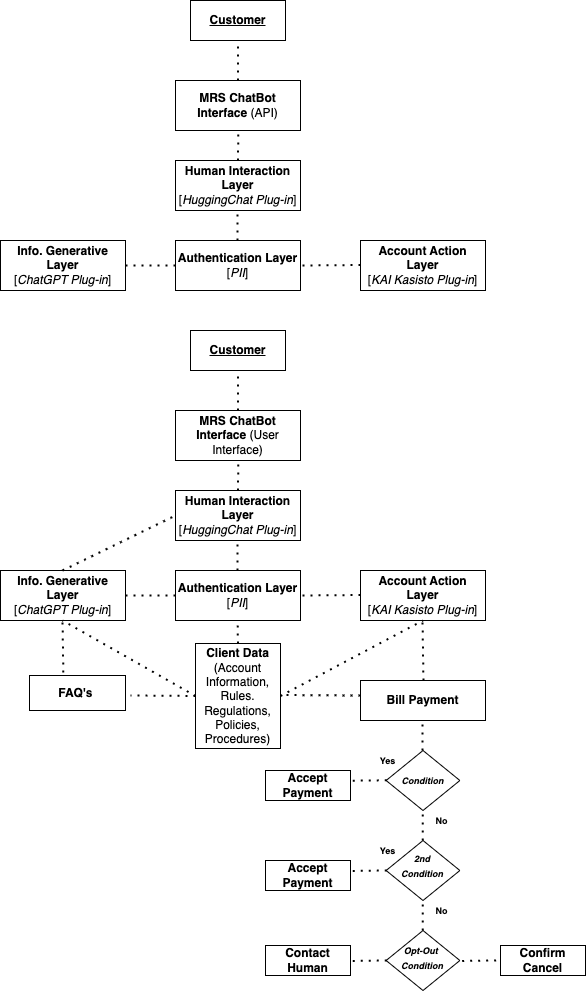

The diagram above was exported from draw.io. Its source (the exported page's mxGraphModel, read from the mxfile embedded in the PNG):
<mxGraphModel dx="1573" dy="847" grid="0" gridSize="14" guides="1" tooltips="1" connect="1" arrows="1" fold="1" page="1" pageScale="1" pageWidth="850" pageHeight="1100" background="#ffffff" math="0" shadow="0">
  <root>
    <mxCell id="0" />
    <mxCell id="1" parent="0" />
    <mxCell id="hyqu-3DbCN_lsSGKIRux-1" value="&lt;b&gt;&lt;u&gt;Customer&lt;/u&gt;&lt;/b&gt;" style="rounded=0;whiteSpace=wrap;html=1;" vertex="1" parent="1">
      <mxGeometry x="350" y="10" width="95" height="40" as="geometry" />
    </mxCell>
    <mxCell id="hyqu-3DbCN_lsSGKIRux-2" value="&lt;b&gt;Human Interaction Layer&lt;br&gt;&lt;/b&gt;[&lt;i&gt;HuggingChat Plug-in&lt;/i&gt;]" style="rounded=0;whiteSpace=wrap;html=1;" vertex="1" parent="1">
      <mxGeometry x="335" y="170" width="125" height="50" as="geometry" />
    </mxCell>
    <mxCell id="hyqu-3DbCN_lsSGKIRux-5" value="&lt;b&gt;Account Action Layer&lt;br&gt;&lt;/b&gt;[&lt;i&gt;KAI Kasisto Plug-in&lt;/i&gt;]" style="rounded=0;whiteSpace=wrap;html=1;" vertex="1" parent="1">
      <mxGeometry x="520" y="250" width="125" height="50" as="geometry" />
    </mxCell>
    <mxCell id="hyqu-3DbCN_lsSGKIRux-6" value="&lt;b&gt;Info. Generative Layer&lt;br&gt;&lt;/b&gt;[&lt;i&gt;ChatGPT Plug-in&lt;/i&gt;]" style="rounded=0;whiteSpace=wrap;html=1;" vertex="1" parent="1">
      <mxGeometry x="160" y="250" width="125" height="50" as="geometry" />
    </mxCell>
    <mxCell id="hyqu-3DbCN_lsSGKIRux-10" value="" style="endArrow=none;dashed=1;html=1;dashPattern=1 3;strokeWidth=2;rounded=0;exitX=0.5;exitY=0;exitDx=0;exitDy=0;" edge="1" parent="1" source="hyqu-3DbCN_lsSGKIRux-2">
      <mxGeometry width="50" height="50" relative="1" as="geometry">
        <mxPoint x="410" y="190" as="sourcePoint" />
        <mxPoint x="398" y="130" as="targetPoint" />
      </mxGeometry>
    </mxCell>
    <mxCell id="hyqu-3DbCN_lsSGKIRux-11" value="&lt;b&gt;Authentication Layer&lt;br&gt;&lt;/b&gt;[&lt;i&gt;PII&lt;/i&gt;]" style="rounded=0;whiteSpace=wrap;html=1;" vertex="1" parent="1">
      <mxGeometry x="335" y="250" width="125" height="50" as="geometry" />
    </mxCell>
    <mxCell id="hyqu-3DbCN_lsSGKIRux-12" value="" style="endArrow=none;dashed=1;html=1;dashPattern=1 3;strokeWidth=2;rounded=0;entryX=1;entryY=0.5;entryDx=0;entryDy=0;exitX=0;exitY=0.5;exitDx=0;exitDy=0;" edge="1" parent="1" source="hyqu-3DbCN_lsSGKIRux-11" target="hyqu-3DbCN_lsSGKIRux-6">
      <mxGeometry width="50" height="50" relative="1" as="geometry">
        <mxPoint x="285" y="290" as="sourcePoint" />
        <mxPoint x="285" y="250" as="targetPoint" />
      </mxGeometry>
    </mxCell>
    <mxCell id="hyqu-3DbCN_lsSGKIRux-14" value="" style="endArrow=none;dashed=1;html=1;dashPattern=1 3;strokeWidth=2;rounded=0;entryX=0.5;entryY=1;entryDx=0;entryDy=0;" edge="1" parent="1">
      <mxGeometry width="50" height="50" relative="1" as="geometry">
        <mxPoint x="397" y="250" as="sourcePoint" />
        <mxPoint x="397" y="220" as="targetPoint" />
      </mxGeometry>
    </mxCell>
    <mxCell id="hyqu-3DbCN_lsSGKIRux-15" value="" style="endArrow=none;dashed=1;html=1;dashPattern=1 3;strokeWidth=2;rounded=0;entryX=1;entryY=0.5;entryDx=0;entryDy=0;exitX=0;exitY=0.5;exitDx=0;exitDy=0;" edge="1" parent="1" target="hyqu-3DbCN_lsSGKIRux-11">
      <mxGeometry width="50" height="50" relative="1" as="geometry">
        <mxPoint x="520" y="274.5" as="sourcePoint" />
        <mxPoint x="470" y="274.5" as="targetPoint" />
      </mxGeometry>
    </mxCell>
    <mxCell id="hyqu-3DbCN_lsSGKIRux-16" value="&lt;b&gt;MRS ChatBot Interface &lt;/b&gt;(API)" style="rounded=0;whiteSpace=wrap;html=1;" vertex="1" parent="1">
      <mxGeometry x="335" y="90" width="125" height="50" as="geometry" />
    </mxCell>
    <mxCell id="hyqu-3DbCN_lsSGKIRux-18" value="" style="endArrow=none;dashed=1;html=1;dashPattern=1 3;strokeWidth=2;rounded=0;exitX=0.5;exitY=0;exitDx=0;exitDy=0;" edge="1" parent="1" target="hyqu-3DbCN_lsSGKIRux-1">
      <mxGeometry width="50" height="50" relative="1" as="geometry">
        <mxPoint x="397.48" y="90" as="sourcePoint" />
        <mxPoint x="397.24" y="50" as="targetPoint" />
      </mxGeometry>
    </mxCell>
    <mxCell id="hyqu-3DbCN_lsSGKIRux-20" value="&lt;b&gt;&lt;u&gt;Customer&lt;/u&gt;&lt;/b&gt;" style="rounded=0;whiteSpace=wrap;html=1;" vertex="1" parent="1">
      <mxGeometry x="350" y="340" width="95" height="40" as="geometry" />
    </mxCell>
    <mxCell id="hyqu-3DbCN_lsSGKIRux-21" value="&lt;b&gt;Human Interaction Layer&lt;br&gt;&lt;/b&gt;[&lt;i&gt;HuggingChat Plug-in&lt;/i&gt;]" style="rounded=0;whiteSpace=wrap;html=1;" vertex="1" parent="1">
      <mxGeometry x="335" y="500" width="125" height="50" as="geometry" />
    </mxCell>
    <mxCell id="hyqu-3DbCN_lsSGKIRux-22" value="&lt;b&gt;Account Action Layer&lt;br&gt;&lt;/b&gt;[&lt;i&gt;KAI Kasisto Plug-in&lt;/i&gt;]" style="rounded=0;whiteSpace=wrap;html=1;" vertex="1" parent="1">
      <mxGeometry x="520" y="580" width="125" height="50" as="geometry" />
    </mxCell>
    <mxCell id="hyqu-3DbCN_lsSGKIRux-23" value="&lt;b&gt;Info. Generative Layer&lt;br&gt;&lt;/b&gt;[&lt;i&gt;ChatGPT Plug-in&lt;/i&gt;]" style="rounded=0;whiteSpace=wrap;html=1;" vertex="1" parent="1">
      <mxGeometry x="160" y="580" width="125" height="50" as="geometry" />
    </mxCell>
    <mxCell id="hyqu-3DbCN_lsSGKIRux-24" value="" style="endArrow=none;dashed=1;html=1;dashPattern=1 3;strokeWidth=2;rounded=0;exitX=0.5;exitY=0;exitDx=0;exitDy=0;" edge="1" parent="1" source="hyqu-3DbCN_lsSGKIRux-21">
      <mxGeometry width="50" height="50" relative="1" as="geometry">
        <mxPoint x="410" y="520" as="sourcePoint" />
        <mxPoint x="398" y="460" as="targetPoint" />
      </mxGeometry>
    </mxCell>
    <mxCell id="hyqu-3DbCN_lsSGKIRux-25" value="&lt;b&gt;Authentication Layer&lt;br&gt;&lt;/b&gt;[&lt;i&gt;PII&lt;/i&gt;]" style="rounded=0;whiteSpace=wrap;html=1;" vertex="1" parent="1">
      <mxGeometry x="335" y="580" width="125" height="50" as="geometry" />
    </mxCell>
    <mxCell id="hyqu-3DbCN_lsSGKIRux-26" value="" style="endArrow=none;dashed=1;html=1;dashPattern=1 3;strokeWidth=2;rounded=0;entryX=1;entryY=0.5;entryDx=0;entryDy=0;exitX=0;exitY=0.5;exitDx=0;exitDy=0;" edge="1" parent="1" source="hyqu-3DbCN_lsSGKIRux-25" target="hyqu-3DbCN_lsSGKIRux-23">
      <mxGeometry width="50" height="50" relative="1" as="geometry">
        <mxPoint x="285" y="620" as="sourcePoint" />
        <mxPoint x="285" y="580" as="targetPoint" />
      </mxGeometry>
    </mxCell>
    <mxCell id="hyqu-3DbCN_lsSGKIRux-27" value="" style="endArrow=none;dashed=1;html=1;dashPattern=1 3;strokeWidth=2;rounded=0;entryX=0.5;entryY=1;entryDx=0;entryDy=0;" edge="1" parent="1">
      <mxGeometry width="50" height="50" relative="1" as="geometry">
        <mxPoint x="397" y="580" as="sourcePoint" />
        <mxPoint x="397" y="550" as="targetPoint" />
      </mxGeometry>
    </mxCell>
    <mxCell id="hyqu-3DbCN_lsSGKIRux-28" value="" style="endArrow=none;dashed=1;html=1;dashPattern=1 3;strokeWidth=2;rounded=0;entryX=1;entryY=0.5;entryDx=0;entryDy=0;exitX=0;exitY=0.5;exitDx=0;exitDy=0;" edge="1" parent="1" target="hyqu-3DbCN_lsSGKIRux-25">
      <mxGeometry width="50" height="50" relative="1" as="geometry">
        <mxPoint x="520" y="604.5" as="sourcePoint" />
        <mxPoint x="470" y="604.5" as="targetPoint" />
      </mxGeometry>
    </mxCell>
    <mxCell id="hyqu-3DbCN_lsSGKIRux-29" value="&lt;b&gt;MRS ChatBot Interface &lt;/b&gt;(User Interface)" style="rounded=0;whiteSpace=wrap;html=1;" vertex="1" parent="1">
      <mxGeometry x="335" y="420" width="125" height="50" as="geometry" />
    </mxCell>
    <mxCell id="hyqu-3DbCN_lsSGKIRux-30" value="" style="endArrow=none;dashed=1;html=1;dashPattern=1 3;strokeWidth=2;rounded=0;exitX=0.5;exitY=0;exitDx=0;exitDy=0;" edge="1" parent="1" target="hyqu-3DbCN_lsSGKIRux-20">
      <mxGeometry width="50" height="50" relative="1" as="geometry">
        <mxPoint x="397.48" y="420" as="sourcePoint" />
        <mxPoint x="397.24" y="380" as="targetPoint" />
      </mxGeometry>
    </mxCell>
    <mxCell id="hyqu-3DbCN_lsSGKIRux-32" value="&lt;b&gt;Client Data &lt;/b&gt;(Account Information, Rules. Regulations, Policies, Procedures)" style="rounded=0;whiteSpace=wrap;html=1;" vertex="1" parent="1">
      <mxGeometry x="355" y="653" width="85" height="105" as="geometry" />
    </mxCell>
    <mxCell id="hyqu-3DbCN_lsSGKIRux-33" value="" style="endArrow=none;dashed=1;html=1;dashPattern=1 3;strokeWidth=2;rounded=0;exitX=0.5;exitY=0;exitDx=0;exitDy=0;" edge="1" parent="1" source="hyqu-3DbCN_lsSGKIRux-32">
      <mxGeometry width="50" height="50" relative="1" as="geometry">
        <mxPoint x="397.02" y="670" as="sourcePoint" />
        <mxPoint x="397.02" y="630" as="targetPoint" />
      </mxGeometry>
    </mxCell>
    <mxCell id="hyqu-3DbCN_lsSGKIRux-34" value="" style="endArrow=none;dashed=1;html=1;dashPattern=1 3;strokeWidth=2;rounded=0;exitX=0;exitY=0.5;exitDx=0;exitDy=0;" edge="1" parent="1" source="hyqu-3DbCN_lsSGKIRux-32">
      <mxGeometry width="50" height="50" relative="1" as="geometry">
        <mxPoint x="222.99" y="690" as="sourcePoint" />
        <mxPoint x="222.01" y="630" as="targetPoint" />
      </mxGeometry>
    </mxCell>
    <mxCell id="hyqu-3DbCN_lsSGKIRux-35" value="" style="endArrow=none;dashed=1;html=1;dashPattern=1 3;strokeWidth=2;rounded=0;exitX=1;exitY=0.5;exitDx=0;exitDy=0;entryX=0.5;entryY=1;entryDx=0;entryDy=0;" edge="1" parent="1" source="hyqu-3DbCN_lsSGKIRux-32" target="hyqu-3DbCN_lsSGKIRux-22">
      <mxGeometry width="50" height="50" relative="1" as="geometry">
        <mxPoint x="702.99" y="705" as="sourcePoint" />
        <mxPoint x="570" y="630" as="targetPoint" />
      </mxGeometry>
    </mxCell>
    <mxCell id="hyqu-3DbCN_lsSGKIRux-37" value="" style="endArrow=none;dashed=1;html=1;dashPattern=1 3;strokeWidth=2;rounded=0;exitX=0.5;exitY=0;exitDx=0;exitDy=0;" edge="1" parent="1">
      <mxGeometry width="50" height="50" relative="1" as="geometry">
        <mxPoint x="222.99" y="690" as="sourcePoint" />
        <mxPoint x="222.01" y="630" as="targetPoint" />
      </mxGeometry>
    </mxCell>
    <mxCell id="hyqu-3DbCN_lsSGKIRux-38" value="" style="endArrow=none;dashed=1;html=1;dashPattern=1 3;strokeWidth=2;rounded=0;exitX=0;exitY=0.5;exitDx=0;exitDy=0;" edge="1" parent="1" source="hyqu-3DbCN_lsSGKIRux-32">
      <mxGeometry width="50" height="50" relative="1" as="geometry">
        <mxPoint x="315" y="704.52" as="sourcePoint" />
        <mxPoint x="290" y="705" as="targetPoint" />
      </mxGeometry>
    </mxCell>
    <mxCell id="hyqu-3DbCN_lsSGKIRux-39" value="&lt;b style=&quot;border-color: var(--border-color);&quot;&gt;FAQ's&lt;/b&gt;&amp;nbsp;" style="rounded=0;whiteSpace=wrap;html=1;" vertex="1" parent="1">
      <mxGeometry x="189" y="685" width="96" height="35" as="geometry" />
    </mxCell>
    <mxCell id="hyqu-3DbCN_lsSGKIRux-40" value="&lt;b&gt;Bill Payment&lt;/b&gt;" style="rounded=0;whiteSpace=wrap;html=1;" vertex="1" parent="1">
      <mxGeometry x="520" y="690" width="125" height="40" as="geometry" />
    </mxCell>
    <mxCell id="hyqu-3DbCN_lsSGKIRux-41" value="" style="endArrow=none;dashed=1;html=1;dashPattern=1 3;strokeWidth=2;rounded=0;exitX=0.5;exitY=0;exitDx=0;exitDy=0;" edge="1" parent="1">
      <mxGeometry width="50" height="50" relative="1" as="geometry">
        <mxPoint x="582.99" y="690" as="sourcePoint" />
        <mxPoint x="582.01" y="630" as="targetPoint" />
      </mxGeometry>
    </mxCell>
    <mxCell id="hyqu-3DbCN_lsSGKIRux-42" value="" style="endArrow=none;dashed=1;html=1;dashPattern=1 3;strokeWidth=2;rounded=0;" edge="1" parent="1">
      <mxGeometry width="50" height="50" relative="1" as="geometry">
        <mxPoint x="520" y="705" as="sourcePoint" />
        <mxPoint x="445" y="704.52" as="targetPoint" />
      </mxGeometry>
    </mxCell>
    <mxCell id="hyqu-3DbCN_lsSGKIRux-43" value="" style="rhombus;whiteSpace=wrap;html=1;" vertex="1" parent="1">
      <mxGeometry x="545.63" y="760" width="73.75" height="60" as="geometry" />
    </mxCell>
    <mxCell id="hyqu-3DbCN_lsSGKIRux-45" value="" style="endArrow=none;dashed=1;html=1;dashPattern=1 3;strokeWidth=2;rounded=0;" edge="1" parent="1">
      <mxGeometry width="50" height="50" relative="1" as="geometry">
        <mxPoint x="582" y="760" as="sourcePoint" />
        <mxPoint x="582.01" y="730" as="targetPoint" />
      </mxGeometry>
    </mxCell>
    <mxCell id="hyqu-3DbCN_lsSGKIRux-46" value="" style="endArrow=none;dashed=1;html=1;dashPattern=1 3;strokeWidth=2;rounded=0;exitX=0;exitY=0.5;exitDx=0;exitDy=0;" edge="1" parent="1">
      <mxGeometry width="50" height="50" relative="1" as="geometry">
        <mxPoint x="546.25" y="789.76" as="sourcePoint" />
        <mxPoint x="510" y="790.24" as="targetPoint" />
      </mxGeometry>
    </mxCell>
    <mxCell id="hyqu-3DbCN_lsSGKIRux-50" value="" style="endArrow=none;dashed=1;html=1;dashPattern=1 3;strokeWidth=2;rounded=0;exitX=0;exitY=0.5;exitDx=0;exitDy=0;" edge="1" parent="1">
      <mxGeometry width="50" height="50" relative="1" as="geometry">
        <mxPoint x="546.25" y="880" as="sourcePoint" />
        <mxPoint x="510" y="880.48" as="targetPoint" />
      </mxGeometry>
    </mxCell>
    <mxCell id="hyqu-3DbCN_lsSGKIRux-51" value="&lt;b&gt;Accept Payment&lt;/b&gt;" style="rounded=0;whiteSpace=wrap;html=1;" vertex="1" parent="1">
      <mxGeometry x="425" y="780" width="85" height="30" as="geometry" />
    </mxCell>
    <mxCell id="hyqu-3DbCN_lsSGKIRux-52" value="&lt;font style=&quot;font-size: 9px;&quot;&gt;&lt;b&gt;Yes&lt;/b&gt;&lt;/font&gt;" style="text;html=1;strokeColor=none;fillColor=none;align=center;verticalAlign=middle;whiteSpace=wrap;rounded=0;" vertex="1" parent="1">
      <mxGeometry x="530" y="760" width="35" height="20" as="geometry" />
    </mxCell>
    <mxCell id="hyqu-3DbCN_lsSGKIRux-53" value="&lt;font style=&quot;font-size: 9px;&quot;&gt;&lt;b&gt;No&lt;/b&gt;&lt;/font&gt;" style="text;html=1;strokeColor=none;fillColor=none;align=center;verticalAlign=middle;whiteSpace=wrap;rounded=0;" vertex="1" parent="1">
      <mxGeometry x="584.38" y="820" width="35" height="20" as="geometry" />
    </mxCell>
    <mxCell id="hyqu-3DbCN_lsSGKIRux-54" value="&lt;font style=&quot;font-size: 9px;&quot;&gt;&lt;i style=&quot;&quot;&gt;&lt;b style=&quot;&quot;&gt;Condition&lt;/b&gt;&lt;/i&gt;&lt;/font&gt;" style="text;html=1;strokeColor=none;fillColor=none;align=center;verticalAlign=middle;whiteSpace=wrap;rounded=0;" vertex="1" parent="1">
      <mxGeometry x="565" y="780" width="35" height="20" as="geometry" />
    </mxCell>
    <mxCell id="hyqu-3DbCN_lsSGKIRux-58" value="" style="rhombus;whiteSpace=wrap;html=1;" vertex="1" parent="1">
      <mxGeometry x="545.63" y="850" width="73.75" height="60" as="geometry" />
    </mxCell>
    <mxCell id="hyqu-3DbCN_lsSGKIRux-59" value="&lt;i style=&quot;&quot;&gt;&lt;b style=&quot;&quot;&gt;&lt;font style=&quot;font-size: 9px;&quot;&gt;2nd Condition&lt;/font&gt;&lt;/b&gt;&lt;/i&gt;" style="text;html=1;strokeColor=none;fillColor=none;align=center;verticalAlign=middle;whiteSpace=wrap;rounded=0;" vertex="1" parent="1">
      <mxGeometry x="565" y="870" width="34.38" height="10" as="geometry" />
    </mxCell>
    <mxCell id="hyqu-3DbCN_lsSGKIRux-60" value="" style="endArrow=none;dashed=1;html=1;dashPattern=1 3;strokeWidth=2;rounded=0;" edge="1" parent="1">
      <mxGeometry width="50" height="50" relative="1" as="geometry">
        <mxPoint x="582.32" y="850" as="sourcePoint" />
        <mxPoint x="582.33" y="820" as="targetPoint" />
      </mxGeometry>
    </mxCell>
    <mxCell id="hyqu-3DbCN_lsSGKIRux-61" value="&lt;b&gt;Accept Payment&lt;/b&gt;" style="rounded=0;whiteSpace=wrap;html=1;" vertex="1" parent="1">
      <mxGeometry x="425" y="870" width="85" height="30" as="geometry" />
    </mxCell>
    <mxCell id="hyqu-3DbCN_lsSGKIRux-62" value="&lt;font style=&quot;font-size: 9px;&quot;&gt;&lt;b&gt;Yes&lt;/b&gt;&lt;/font&gt;" style="text;html=1;strokeColor=none;fillColor=none;align=center;verticalAlign=middle;whiteSpace=wrap;rounded=0;" vertex="1" parent="1">
      <mxGeometry x="530" y="850" width="35" height="20" as="geometry" />
    </mxCell>
    <mxCell id="hyqu-3DbCN_lsSGKIRux-64" value="" style="rhombus;whiteSpace=wrap;html=1;" vertex="1" parent="1">
      <mxGeometry x="545.63" y="940" width="73.75" height="60" as="geometry" />
    </mxCell>
    <mxCell id="hyqu-3DbCN_lsSGKIRux-65" value="&lt;i style=&quot;&quot;&gt;&lt;b style=&quot;&quot;&gt;&lt;font style=&quot;font-size: 9px;&quot;&gt;Opt-Out&amp;nbsp; Condition&lt;/font&gt;&lt;/b&gt;&lt;/i&gt;" style="text;html=1;strokeColor=none;fillColor=none;align=center;verticalAlign=middle;whiteSpace=wrap;rounded=0;" vertex="1" parent="1">
      <mxGeometry x="562.19" y="962" width="40" height="10" as="geometry" />
    </mxCell>
    <mxCell id="hyqu-3DbCN_lsSGKIRux-66" value="" style="endArrow=none;dashed=1;html=1;dashPattern=1 3;strokeWidth=2;rounded=0;" edge="1" parent="1">
      <mxGeometry width="50" height="50" relative="1" as="geometry">
        <mxPoint x="582.26" y="940" as="sourcePoint" />
        <mxPoint x="582.27" y="910" as="targetPoint" />
      </mxGeometry>
    </mxCell>
    <mxCell id="hyqu-3DbCN_lsSGKIRux-67" value="" style="endArrow=none;dashed=1;html=1;dashPattern=1 3;strokeWidth=2;rounded=0;exitX=0;exitY=0.5;exitDx=0;exitDy=0;" edge="1" parent="1">
      <mxGeometry width="50" height="50" relative="1" as="geometry">
        <mxPoint x="546.25" y="970" as="sourcePoint" />
        <mxPoint x="510" y="970.48" as="targetPoint" />
      </mxGeometry>
    </mxCell>
    <mxCell id="hyqu-3DbCN_lsSGKIRux-68" value="" style="endArrow=none;dashed=1;html=1;dashPattern=1 3;strokeWidth=2;rounded=0;exitX=0;exitY=0.5;exitDx=0;exitDy=0;" edge="1" parent="1">
      <mxGeometry width="50" height="50" relative="1" as="geometry">
        <mxPoint x="655.63" y="970" as="sourcePoint" />
        <mxPoint x="619.38" y="970.48" as="targetPoint" />
      </mxGeometry>
    </mxCell>
    <mxCell id="hyqu-3DbCN_lsSGKIRux-69" value="&lt;b&gt;Contact Human&lt;/b&gt;" style="rounded=0;whiteSpace=wrap;html=1;" vertex="1" parent="1">
      <mxGeometry x="425" y="955" width="85" height="30" as="geometry" />
    </mxCell>
    <mxCell id="hyqu-3DbCN_lsSGKIRux-70" value="&lt;b&gt;Confirm Cancel&lt;/b&gt;" style="rounded=0;whiteSpace=wrap;html=1;" vertex="1" parent="1">
      <mxGeometry x="660" y="955" width="85" height="30" as="geometry" />
    </mxCell>
    <mxCell id="hyqu-3DbCN_lsSGKIRux-71" value="" style="endArrow=none;dashed=1;html=1;dashPattern=1 3;strokeWidth=2;rounded=0;exitX=1;exitY=0.5;exitDx=0;exitDy=0;entryX=0;entryY=0.5;entryDx=0;entryDy=0;" edge="1" parent="1" target="hyqu-3DbCN_lsSGKIRux-21">
      <mxGeometry width="50" height="50" relative="1" as="geometry">
        <mxPoint x="222" y="580" as="sourcePoint" />
        <mxPoint x="365" y="504" as="targetPoint" />
      </mxGeometry>
    </mxCell>
    <mxCell id="hyqu-3DbCN_lsSGKIRux-72" value="&lt;font style=&quot;font-size: 9px;&quot;&gt;&lt;b&gt;No&lt;/b&gt;&lt;/font&gt;" style="text;html=1;strokeColor=none;fillColor=none;align=center;verticalAlign=middle;whiteSpace=wrap;rounded=0;" vertex="1" parent="1">
      <mxGeometry x="584.38" y="910" width="35" height="20" as="geometry" />
    </mxCell>
  </root>
</mxGraphModel>